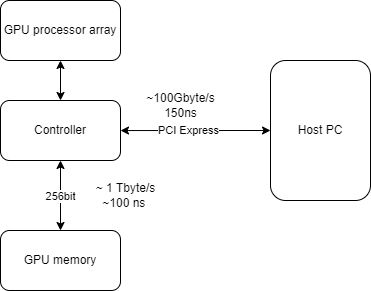

The diagram above was exported from draw.io. Its source (the exported page's mxGraphModel, read from the mxfile embedded in the PNG):
<mxGraphModel dx="675" dy="477" grid="1" gridSize="10" guides="1" tooltips="1" connect="1" arrows="1" fold="1" page="1" pageScale="1" pageWidth="827" pageHeight="1169" math="0" shadow="0">
  <root>
    <mxCell id="0" />
    <mxCell id="1" parent="0" />
    <mxCell id="zG1wHMEc3zWUBbWbL2Xa-5" style="edgeStyle=orthogonalEdgeStyle;rounded=0;orthogonalLoop=1;jettySize=auto;html=1;exitX=0;exitY=0.5;exitDx=0;exitDy=0;startArrow=classic;startFill=1;" edge="1" parent="1" source="zG1wHMEc3zWUBbWbL2Xa-1" target="zG1wHMEc3zWUBbWbL2Xa-4">
      <mxGeometry relative="1" as="geometry">
        <Array as="points">
          <mxPoint x="320" y="410" />
          <mxPoint x="320" y="410" />
        </Array>
      </mxGeometry>
    </mxCell>
    <mxCell id="zG1wHMEc3zWUBbWbL2Xa-8" value="PCI Express" style="edgeLabel;html=1;align=center;verticalAlign=middle;resizable=0;points=[];" vertex="1" connectable="0" parent="zG1wHMEc3zWUBbWbL2Xa-5">
      <mxGeometry x="0.2154" y="1" relative="1" as="geometry">
        <mxPoint x="9" y="-1" as="offset" />
      </mxGeometry>
    </mxCell>
    <mxCell id="zG1wHMEc3zWUBbWbL2Xa-1" value="Host PC" style="rounded=1;whiteSpace=wrap;html=1;" vertex="1" parent="1">
      <mxGeometry x="410" y="340" width="100" height="140" as="geometry" />
    </mxCell>
    <mxCell id="zG1wHMEc3zWUBbWbL2Xa-2" value="GPU memory" style="rounded=1;whiteSpace=wrap;html=1;" vertex="1" parent="1">
      <mxGeometry x="140" y="510" width="120" height="60" as="geometry" />
    </mxCell>
    <mxCell id="zG1wHMEc3zWUBbWbL2Xa-6" style="edgeStyle=orthogonalEdgeStyle;rounded=0;orthogonalLoop=1;jettySize=auto;html=1;exitX=0.5;exitY=1;exitDx=0;exitDy=0;entryX=0.5;entryY=0;entryDx=0;entryDy=0;startArrow=classic;startFill=1;" edge="1" parent="1" source="zG1wHMEc3zWUBbWbL2Xa-3" target="zG1wHMEc3zWUBbWbL2Xa-4">
      <mxGeometry relative="1" as="geometry" />
    </mxCell>
    <mxCell id="zG1wHMEc3zWUBbWbL2Xa-3" value="GPU processor array" style="rounded=1;whiteSpace=wrap;html=1;" vertex="1" parent="1">
      <mxGeometry x="140" y="280" width="120" height="60" as="geometry" />
    </mxCell>
    <mxCell id="zG1wHMEc3zWUBbWbL2Xa-7" style="edgeStyle=orthogonalEdgeStyle;rounded=0;orthogonalLoop=1;jettySize=auto;html=1;exitX=0.5;exitY=1;exitDx=0;exitDy=0;entryX=0.5;entryY=0;entryDx=0;entryDy=0;startArrow=classic;startFill=1;" edge="1" parent="1" source="zG1wHMEc3zWUBbWbL2Xa-4" target="zG1wHMEc3zWUBbWbL2Xa-2">
      <mxGeometry relative="1" as="geometry" />
    </mxCell>
    <mxCell id="zG1wHMEc3zWUBbWbL2Xa-12" value="256bit" style="edgeLabel;html=1;align=center;verticalAlign=middle;resizable=0;points=[];" vertex="1" connectable="0" parent="zG1wHMEc3zWUBbWbL2Xa-7">
      <mxGeometry x="-0.3265" y="-1" relative="1" as="geometry">
        <mxPoint x="1" y="12" as="offset" />
      </mxGeometry>
    </mxCell>
    <mxCell id="zG1wHMEc3zWUBbWbL2Xa-4" value="Controller" style="rounded=1;whiteSpace=wrap;html=1;" vertex="1" parent="1">
      <mxGeometry x="140" y="380" width="120" height="60" as="geometry" />
    </mxCell>
    <mxCell id="zG1wHMEc3zWUBbWbL2Xa-10" value="~ 1 Tbyte/s&lt;br&gt;~100 ns&amp;nbsp;" style="text;html=1;align=center;verticalAlign=middle;resizable=0;points=[];autosize=1;strokeColor=none;fillColor=none;" vertex="1" parent="1">
      <mxGeometry x="230" y="460" width="70" height="30" as="geometry" />
    </mxCell>
    <mxCell id="zG1wHMEc3zWUBbWbL2Xa-11" value="~100Gbyte/s&lt;br&gt;150ns" style="text;html=1;align=center;verticalAlign=middle;resizable=0;points=[];autosize=1;strokeColor=none;fillColor=none;" vertex="1" parent="1">
      <mxGeometry x="280" y="370" width="80" height="30" as="geometry" />
    </mxCell>
  </root>
</mxGraphModel>